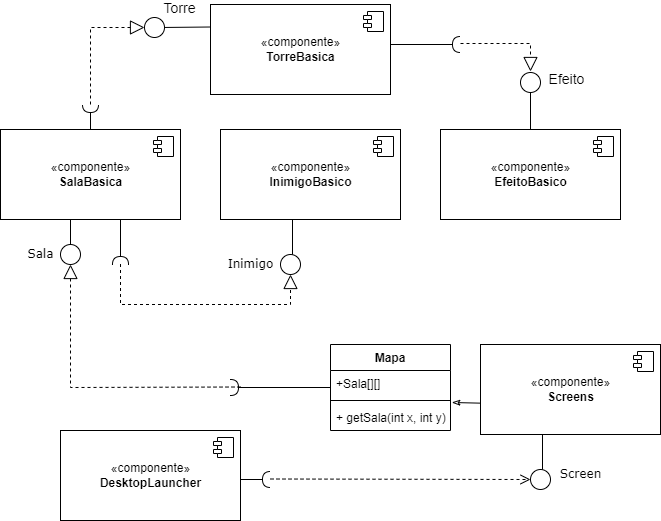

The diagram above was exported from draw.io. Its source (the exported page's mxGraphModel, read from the mxfile embedded in the PNG):
<mxGraphModel dx="782" dy="1221" grid="1" gridSize="10" guides="1" tooltips="1" connect="1" arrows="1" fold="1" page="1" pageScale="1" pageWidth="1100" pageHeight="850" background="none" math="0" shadow="0">
  <root>
    <mxCell id="0" />
    <mxCell id="1" parent="0" />
    <mxCell id="fGdzfx-weh0smrJvOzN7-40" style="edgeStyle=none;rounded=0;orthogonalLoop=1;jettySize=auto;html=1;exitX=0.75;exitY=1;exitDx=0;exitDy=0;endArrow=halfCircle;endFill=0;" edge="1" parent="1" source="39150e848f15840c-5">
      <mxGeometry relative="1" as="geometry">
        <mxPoint x="360" y="240" as="targetPoint" />
      </mxGeometry>
    </mxCell>
    <mxCell id="fGdzfx-weh0smrJvOzN7-43" style="edgeStyle=none;rounded=0;orthogonalLoop=1;jettySize=auto;html=1;endArrow=halfCircle;endFill=0;" edge="1" parent="1" source="39150e848f15840c-5">
      <mxGeometry relative="1" as="geometry">
        <mxPoint x="330" y="80" as="targetPoint" />
      </mxGeometry>
    </mxCell>
    <mxCell id="39150e848f15840c-5" value="Salas" style="shape=component;align=left;spacingLeft=36;rounded=0;shadow=0;comic=0;labelBackgroundColor=none;strokeWidth=1;fontFamily=Verdana;fontSize=12;html=1;" parent="1" vertex="1">
      <mxGeometry x="270" y="135" width="120" height="60" as="geometry" />
    </mxCell>
    <mxCell id="39150e848f15840c-6" value="" style="ellipse;whiteSpace=wrap;html=1;rounded=0;shadow=0;comic=0;labelBackgroundColor=none;strokeWidth=1;fontFamily=Verdana;fontSize=12;align=center;" parent="1" vertex="1">
      <mxGeometry x="300" y="220" width="20" height="20" as="geometry" />
    </mxCell>
    <mxCell id="39150e848f15840c-7" value="Inimigos" style="shape=component;align=left;spacingLeft=36;rounded=0;shadow=0;comic=0;labelBackgroundColor=none;strokeWidth=1;fontFamily=Verdana;fontSize=12;html=1;" parent="1" vertex="1">
      <mxGeometry x="470" y="135" width="120" height="60" as="geometry" />
    </mxCell>
    <mxCell id="fGdzfx-weh0smrJvOzN7-19" style="edgeStyle=none;rounded=0;orthogonalLoop=1;jettySize=auto;html=1;exitX=1;exitY=0.5;exitDx=0;exitDy=0;endArrow=halfCircle;endFill=0;" edge="1" parent="1" source="39150e848f15840c-10">
      <mxGeometry relative="1" as="geometry">
        <mxPoint x="510" y="455" as="targetPoint" />
      </mxGeometry>
    </mxCell>
    <mxCell id="39150e848f15840c-10" value="Launcher" style="shape=component;align=left;spacingLeft=36;rounded=0;shadow=0;comic=0;labelBackgroundColor=none;strokeWidth=1;fontFamily=Verdana;fontSize=12;html=1;" parent="1" vertex="1">
      <mxGeometry x="350" y="425" width="120" height="60" as="geometry" />
    </mxCell>
    <mxCell id="39150e848f15840c-14" value="Sala" style="edgeStyle=elbowEdgeStyle;rounded=0;html=1;labelBackgroundColor=none;startArrow=none;startFill=0;startSize=8;endArrow=none;endFill=0;endSize=16;fontFamily=Verdana;fontSize=12;" parent="1" source="39150e848f15840c-6" target="39150e848f15840c-5" edge="1">
      <mxGeometry x="-1" y="32" relative="1" as="geometry">
        <mxPoint x="2" y="10" as="offset" />
      </mxGeometry>
    </mxCell>
    <mxCell id="fGdzfx-weh0smrJvOzN7-3" value="Efeitos" style="shape=component;align=left;spacingLeft=36;rounded=0;shadow=0;comic=0;labelBackgroundColor=none;strokeWidth=1;fontFamily=Verdana;fontSize=12;html=1;" vertex="1" parent="1">
      <mxGeometry x="690" y="135" width="120" height="60" as="geometry" />
    </mxCell>
    <mxCell id="fGdzfx-weh0smrJvOzN7-32" style="edgeStyle=none;rounded=0;orthogonalLoop=1;jettySize=auto;html=1;endArrow=classicThin;endFill=0;entryX=1.011;entryY=-0.077;entryDx=0;entryDy=0;entryPerimeter=0;" edge="1" parent="1" source="fGdzfx-weh0smrJvOzN7-4" target="fGdzfx-weh0smrJvOzN7-36">
      <mxGeometry relative="1" as="geometry">
        <mxPoint x="700" y="380" as="targetPoint" />
      </mxGeometry>
    </mxCell>
    <mxCell id="fGdzfx-weh0smrJvOzN7-4" value="Screens" style="shape=component;align=left;spacingLeft=36;rounded=0;shadow=0;comic=0;labelBackgroundColor=none;strokeWidth=1;fontFamily=Verdana;fontSize=12;html=1;" vertex="1" parent="1">
      <mxGeometry x="720" y="350" width="120" height="60" as="geometry" />
    </mxCell>
    <mxCell id="fGdzfx-weh0smrJvOzN7-10" value="" style="ellipse;whiteSpace=wrap;html=1;rounded=0;shadow=0;comic=0;labelBackgroundColor=none;strokeWidth=1;fontFamily=Verdana;fontSize=12;align=center;" vertex="1" parent="1">
      <mxGeometry x="520" y="230" width="20" height="20" as="geometry" />
    </mxCell>
    <mxCell id="fGdzfx-weh0smrJvOzN7-11" value="Inimigo" style="edgeStyle=elbowEdgeStyle;rounded=0;html=1;labelBackgroundColor=none;startArrow=none;startFill=0;startSize=8;endArrow=none;endFill=0;endSize=16;fontFamily=Verdana;fontSize=12;" edge="1" parent="1">
      <mxGeometry x="-1" y="43" relative="1" as="geometry">
        <mxPoint x="532" y="195" as="targetPoint" />
        <mxPoint x="1" y="10" as="offset" />
        <mxPoint x="532" y="230" as="sourcePoint" />
      </mxGeometry>
    </mxCell>
    <mxCell id="fGdzfx-weh0smrJvOzN7-20" value="" style="html=1;verticalAlign=bottom;endArrow=open;dashed=1;endSize=8;rounded=0;" edge="1" parent="1">
      <mxGeometry relative="1" as="geometry">
        <mxPoint x="510" y="454.5" as="sourcePoint" />
        <mxPoint x="770" y="455" as="targetPoint" />
      </mxGeometry>
    </mxCell>
    <mxCell id="fGdzfx-weh0smrJvOzN7-25" value="" style="ellipse;whiteSpace=wrap;html=1;rounded=0;shadow=0;comic=0;labelBackgroundColor=none;strokeWidth=1;fontFamily=Verdana;fontSize=12;align=center;" vertex="1" parent="1">
      <mxGeometry x="770" y="445" width="20" height="20" as="geometry" />
    </mxCell>
    <mxCell id="fGdzfx-weh0smrJvOzN7-26" value="Screen" style="edgeStyle=elbowEdgeStyle;rounded=0;html=1;labelBackgroundColor=none;startArrow=none;startFill=0;startSize=8;endArrow=none;endFill=0;endSize=16;fontFamily=Verdana;fontSize=12;" edge="1" parent="1">
      <mxGeometry x="-1" y="-38" relative="1" as="geometry">
        <mxPoint x="782" y="410" as="targetPoint" />
        <mxPoint y="5" as="offset" />
        <mxPoint x="782" y="445" as="sourcePoint" />
      </mxGeometry>
    </mxCell>
    <mxCell id="fGdzfx-weh0smrJvOzN7-38" style="edgeStyle=none;rounded=0;orthogonalLoop=1;jettySize=auto;html=1;endArrow=halfCircle;endFill=0;" edge="1" parent="1" source="fGdzfx-weh0smrJvOzN7-33">
      <mxGeometry relative="1" as="geometry">
        <mxPoint x="470" y="363" as="targetPoint" />
      </mxGeometry>
    </mxCell>
    <mxCell id="fGdzfx-weh0smrJvOzN7-33" value="Mapa" style="swimlane;fontStyle=1;align=center;verticalAlign=top;childLayout=stackLayout;horizontal=1;startSize=26;horizontalStack=0;resizeParent=1;resizeParentMax=0;resizeLast=0;collapsible=1;marginBottom=0;" vertex="1" parent="1">
      <mxGeometry x="570" y="320" width="120" height="86" as="geometry" />
    </mxCell>
    <mxCell id="fGdzfx-weh0smrJvOzN7-34" value="+Sala[][]" style="text;strokeColor=none;fillColor=none;align=left;verticalAlign=top;spacingLeft=4;spacingRight=4;overflow=hidden;rotatable=0;points=[[0,0.5],[1,0.5]];portConstraint=eastwest;" vertex="1" parent="fGdzfx-weh0smrJvOzN7-33">
      <mxGeometry y="26" width="120" height="26" as="geometry" />
    </mxCell>
    <mxCell id="fGdzfx-weh0smrJvOzN7-35" value="" style="line;strokeWidth=1;fillColor=none;align=left;verticalAlign=middle;spacingTop=-1;spacingLeft=3;spacingRight=3;rotatable=0;labelPosition=right;points=[];portConstraint=eastwest;" vertex="1" parent="fGdzfx-weh0smrJvOzN7-33">
      <mxGeometry y="52" width="120" height="8" as="geometry" />
    </mxCell>
    <mxCell id="fGdzfx-weh0smrJvOzN7-36" value="+ getSala(int x, int y)" style="text;strokeColor=none;fillColor=none;align=left;verticalAlign=top;spacingLeft=4;spacingRight=4;overflow=hidden;rotatable=0;points=[[0,0.5],[1,0.5]];portConstraint=eastwest;" vertex="1" parent="fGdzfx-weh0smrJvOzN7-33">
      <mxGeometry y="60" width="120" height="26" as="geometry" />
    </mxCell>
    <mxCell id="fGdzfx-weh0smrJvOzN7-39" value="" style="endArrow=block;dashed=1;endFill=0;endSize=12;html=1;rounded=0;entryX=0.5;entryY=1;entryDx=0;entryDy=0;" edge="1" parent="1" target="39150e848f15840c-6">
      <mxGeometry width="160" relative="1" as="geometry">
        <mxPoint x="480" y="362.5" as="sourcePoint" />
        <mxPoint x="300" y="362.5" as="targetPoint" />
        <Array as="points">
          <mxPoint x="310" y="363" />
        </Array>
      </mxGeometry>
    </mxCell>
    <mxCell id="fGdzfx-weh0smrJvOzN7-41" value="" style="endArrow=block;dashed=1;endFill=0;endSize=12;html=1;rounded=0;entryX=0.5;entryY=1;entryDx=0;entryDy=0;" edge="1" parent="1" target="fGdzfx-weh0smrJvOzN7-10">
      <mxGeometry width="160" relative="1" as="geometry">
        <mxPoint x="360" y="239.5" as="sourcePoint" />
        <mxPoint x="520" y="239.5" as="targetPoint" />
        <Array as="points">
          <mxPoint x="360" y="280" />
          <mxPoint x="530" y="280" />
        </Array>
      </mxGeometry>
    </mxCell>
    <mxCell id="fGdzfx-weh0smrJvOzN7-44" style="edgeStyle=none;rounded=0;orthogonalLoop=1;jettySize=auto;html=1;endArrow=halfCircle;endFill=0;" edge="1" parent="1" source="fGdzfx-weh0smrJvOzN7-42">
      <mxGeometry relative="1" as="geometry">
        <mxPoint x="520" y="45" as="targetPoint" />
      </mxGeometry>
    </mxCell>
    <mxCell id="fGdzfx-weh0smrJvOzN7-42" value="Torre" style="shape=module;align=left;spacingLeft=20;align=center;verticalAlign=top;" vertex="1" parent="1">
      <mxGeometry x="480" y="20" width="100" height="50" as="geometry" />
    </mxCell>
    <mxCell id="fGdzfx-weh0smrJvOzN7-47" value="«componente»&lt;br&gt;&lt;b&gt;SalaBasica&lt;/b&gt;" style="html=1;dropTarget=0;" vertex="1" parent="1">
      <mxGeometry x="240" y="105" width="180" height="90" as="geometry" />
    </mxCell>
    <mxCell id="fGdzfx-weh0smrJvOzN7-48" value="" style="shape=module;jettyWidth=8;jettyHeight=4;" vertex="1" parent="fGdzfx-weh0smrJvOzN7-47">
      <mxGeometry x="1" width="20" height="20" relative="1" as="geometry">
        <mxPoint x="-27" y="7" as="offset" />
      </mxGeometry>
    </mxCell>
    <mxCell id="fGdzfx-weh0smrJvOzN7-49" value="«componente»&lt;br&gt;&lt;b&gt;InimigoBasico&lt;/b&gt;" style="html=1;dropTarget=0;" vertex="1" parent="1">
      <mxGeometry x="460" y="105" width="180" height="90" as="geometry" />
    </mxCell>
    <mxCell id="fGdzfx-weh0smrJvOzN7-50" value="" style="shape=module;jettyWidth=8;jettyHeight=4;" vertex="1" parent="fGdzfx-weh0smrJvOzN7-49">
      <mxGeometry x="1" width="20" height="20" relative="1" as="geometry">
        <mxPoint x="-27" y="7" as="offset" />
      </mxGeometry>
    </mxCell>
    <mxCell id="fGdzfx-weh0smrJvOzN7-84" style="edgeStyle=none;rounded=0;orthogonalLoop=1;jettySize=auto;html=1;exitX=0.5;exitY=0;exitDx=0;exitDy=0;fontSize=14;endArrow=oval;endFill=0;" edge="1" parent="1" source="fGdzfx-weh0smrJvOzN7-51">
      <mxGeometry relative="1" as="geometry">
        <mxPoint x="770" y="60" as="targetPoint" />
      </mxGeometry>
    </mxCell>
    <mxCell id="fGdzfx-weh0smrJvOzN7-51" value="«componente»&lt;br&gt;&lt;b&gt;EfeitoBasico&lt;/b&gt;" style="html=1;dropTarget=0;" vertex="1" parent="1">
      <mxGeometry x="680" y="105" width="180" height="90" as="geometry" />
    </mxCell>
    <mxCell id="fGdzfx-weh0smrJvOzN7-52" value="" style="shape=module;jettyWidth=8;jettyHeight=4;" vertex="1" parent="fGdzfx-weh0smrJvOzN7-51">
      <mxGeometry x="1" width="20" height="20" relative="1" as="geometry">
        <mxPoint x="-27" y="7" as="offset" />
      </mxGeometry>
    </mxCell>
    <mxCell id="fGdzfx-weh0smrJvOzN7-53" value="«componente»&lt;br&gt;&lt;b&gt;Screens&lt;/b&gt;" style="html=1;dropTarget=0;" vertex="1" parent="1">
      <mxGeometry x="720" y="320" width="180" height="90" as="geometry" />
    </mxCell>
    <mxCell id="fGdzfx-weh0smrJvOzN7-54" value="" style="shape=module;jettyWidth=8;jettyHeight=4;" vertex="1" parent="fGdzfx-weh0smrJvOzN7-53">
      <mxGeometry x="1" width="20" height="20" relative="1" as="geometry">
        <mxPoint x="-27" y="7" as="offset" />
      </mxGeometry>
    </mxCell>
    <mxCell id="fGdzfx-weh0smrJvOzN7-55" value="«componente»&lt;br&gt;&lt;b&gt;DesktopLauncher&lt;/b&gt;" style="html=1;dropTarget=0;" vertex="1" parent="1">
      <mxGeometry x="300" y="406" width="180" height="90" as="geometry" />
    </mxCell>
    <mxCell id="fGdzfx-weh0smrJvOzN7-56" value="" style="shape=module;jettyWidth=8;jettyHeight=4;" vertex="1" parent="fGdzfx-weh0smrJvOzN7-55">
      <mxGeometry x="1" width="20" height="20" relative="1" as="geometry">
        <mxPoint x="-27" y="7" as="offset" />
      </mxGeometry>
    </mxCell>
    <mxCell id="fGdzfx-weh0smrJvOzN7-73" style="edgeStyle=none;rounded=0;orthogonalLoop=1;jettySize=auto;html=1;exitX=0;exitY=0.25;exitDx=0;exitDy=0;endArrow=oval;endFill=0;" edge="1" parent="1" source="fGdzfx-weh0smrJvOzN7-59">
      <mxGeometry relative="1" as="geometry">
        <mxPoint x="400" y="3" as="targetPoint" />
      </mxGeometry>
    </mxCell>
    <mxCell id="fGdzfx-weh0smrJvOzN7-77" value="Torre" style="edgeLabel;html=1;align=center;verticalAlign=middle;resizable=0;points=[];fontSize=14;" vertex="1" connectable="0" parent="fGdzfx-weh0smrJvOzN7-73">
      <mxGeometry x="0.4127" y="-2" relative="1" as="geometry">
        <mxPoint x="4" y="-17" as="offset" />
      </mxGeometry>
    </mxCell>
    <mxCell id="fGdzfx-weh0smrJvOzN7-78" style="edgeStyle=none;rounded=0;orthogonalLoop=1;jettySize=auto;html=1;fontSize=14;endArrow=halfCircle;endFill=0;" edge="1" parent="1">
      <mxGeometry relative="1" as="geometry">
        <mxPoint x="700" y="20" as="targetPoint" />
        <mxPoint x="630" y="20" as="sourcePoint" />
      </mxGeometry>
    </mxCell>
    <mxCell id="fGdzfx-weh0smrJvOzN7-59" value="«componente»&lt;br&gt;&lt;b&gt;TorreBasica&lt;/b&gt;" style="html=1;dropTarget=0;" vertex="1" parent="1">
      <mxGeometry x="450" y="-20" width="180" height="90" as="geometry" />
    </mxCell>
    <mxCell id="fGdzfx-weh0smrJvOzN7-60" value="" style="shape=module;jettyWidth=8;jettyHeight=4;" vertex="1" parent="fGdzfx-weh0smrJvOzN7-59">
      <mxGeometry x="1" width="20" height="20" relative="1" as="geometry">
        <mxPoint x="-27" y="7" as="offset" />
      </mxGeometry>
    </mxCell>
    <mxCell id="fGdzfx-weh0smrJvOzN7-66" value="" style="ellipse;whiteSpace=wrap;html=1;rounded=0;shadow=0;comic=0;labelBackgroundColor=none;strokeWidth=1;fontFamily=Verdana;fontSize=12;align=center;direction=east;flipV=0;" vertex="1" parent="1">
      <mxGeometry x="384" y="-7" width="20" height="20" as="geometry" />
    </mxCell>
    <mxCell id="fGdzfx-weh0smrJvOzN7-76" value="" style="endArrow=block;dashed=1;endFill=0;endSize=12;html=1;rounded=0;entryX=0;entryY=0.5;entryDx=0;entryDy=0;" edge="1" parent="1" target="fGdzfx-weh0smrJvOzN7-66">
      <mxGeometry width="160" relative="1" as="geometry">
        <mxPoint x="330" y="80" as="sourcePoint" />
        <mxPoint x="490" y="80" as="targetPoint" />
        <Array as="points">
          <mxPoint x="330" y="3" />
        </Array>
      </mxGeometry>
    </mxCell>
    <mxCell id="fGdzfx-weh0smrJvOzN7-79" value="" style="ellipse;whiteSpace=wrap;html=1;rounded=0;shadow=0;comic=0;labelBackgroundColor=none;strokeWidth=1;fontFamily=Verdana;fontSize=12;align=center;direction=east;flipV=0;" vertex="1" parent="1">
      <mxGeometry x="760" y="48" width="20" height="20" as="geometry" />
    </mxCell>
    <mxCell id="fGdzfx-weh0smrJvOzN7-85" value="" style="endArrow=block;dashed=1;endFill=0;endSize=12;html=1;rounded=0;fontSize=14;entryX=0.5;entryY=0;entryDx=0;entryDy=0;" edge="1" parent="1">
      <mxGeometry width="160" relative="1" as="geometry">
        <mxPoint x="700" y="19" as="sourcePoint" />
        <mxPoint x="770" y="47" as="targetPoint" />
        <Array as="points">
          <mxPoint x="770" y="19" />
        </Array>
      </mxGeometry>
    </mxCell>
    <mxCell id="fGdzfx-weh0smrJvOzN7-87" value="Efeito" style="edgeLabel;html=1;align=center;verticalAlign=middle;resizable=0;points=[];fontSize=14;" vertex="1" connectable="0" parent="1">
      <mxGeometry x="440.00175086868603" y="-39.99991750618697" as="geometry">
        <mxPoint x="365" y="94" as="offset" />
      </mxGeometry>
    </mxCell>
  </root>
</mxGraphModel>